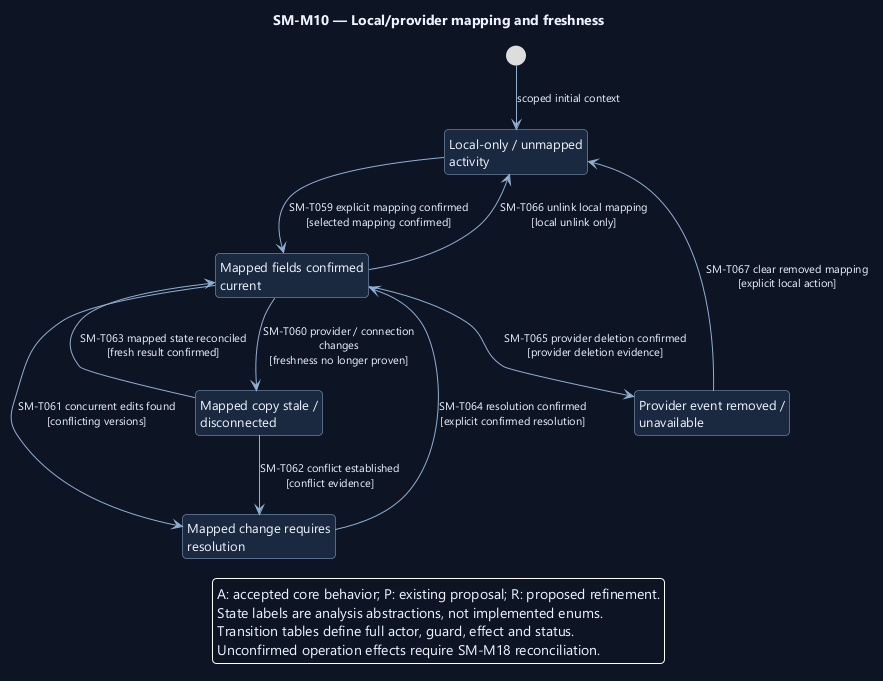

The diagram above was rendered by PlantUML. Its source (embedded in the PNG):
@startuml
' OWNER-MVP-2026-11-04 review: MVP core / cross-cutting. Core presentation/application/files or shared authority/recovery invariant remains applicable.
skinparam backgroundColor #0D1525
skinparam defaultFontColor #EDF4FF
skinparam defaultFontName Segoe UI
skinparam defaultFontSize 13
skinparam shadowing false
skinparam roundcorner 8
skinparam ArrowColor #91AED1
skinparam ArrowFontSize 11
skinparam stateBackgroundColor #1A2940
skinparam stateBorderColor #91AED1
skinparam stateStartColor #60C7E5
skinparam stateEndColor #60C7E5
skinparam noteBackgroundColor #4A302B
skinparam noteBorderColor #F1AD8A
skinparam nodesep 38
skinparam ranksep 48
hide empty description
top to bottom direction

title SM-M10 — Local/provider mapping and freshness
state "Local-only / unmapped\nactivity" as Local
state "Mapped fields confirmed\ncurrent" as Fresh
state "Mapped copy stale /\ndisconnected" as Stale
state "Mapped change requires\nresolution" as Conflict
state "Provider event removed /\nunavailable" as Removed
[*] --> Local : scoped initial context
Local --> Fresh : SM-T059 explicit mapping confirmed\n[selected mapping confirmed]
Fresh --> Stale : SM-T060 provider / connection\nchanges\n[freshness no longer proven]
Fresh --> Conflict : SM-T061 concurrent edits found\n[conflicting versions]
Stale --> Conflict : SM-T062 conflict established\n[conflict evidence]
Stale --> Fresh : SM-T063 mapped state reconciled\n[fresh result confirmed]
Conflict --> Fresh : SM-T064 resolution confirmed\n[explicit confirmed resolution]
Fresh --> Removed : SM-T065 provider deletion confirmed\n[provider deletion evidence]
Fresh --> Local : SM-T066 unlink local mapping\n[local unlink only]
Removed --> Local : SM-T067 clear removed mapping\n[explicit local action]
legend bottom
A: accepted core behavior; P: existing proposal; R: proposed refinement.
State labels are analysis abstractions, not implemented enums.
Transition tables define full actor, guard, effect and status.
Unconfirmed operation effects require SM-M18 reconciliation.
endlegend
@enduml